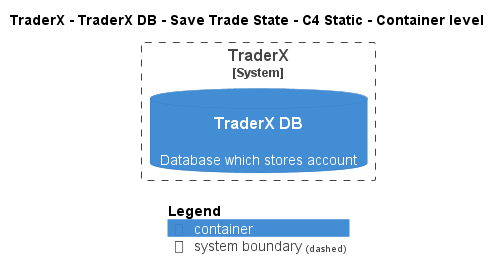

The diagram above was rendered by PlantUML. Its source (embedded in the PNG):
@startuml
!pragma layout smetana
!include ..\..\..\..\..\..\..\.c4s\C4_Container.puml

AddElementTag("c4interflow:lifecycle:new", $bgColor=green, $fontColor=#ffffff, $borderColor=green, $shadowing="False")
AddElementTag("c4interflow:lifecycle:changed", $bgColor=orange, $fontColor=#ffffff, $borderColor=orange, $shadowing="False")
AddElementTag("c4interflow:lifecycle:removed", $bgColor=red, $fontColor=#ffffff, $borderColor=red, $shadowing="False")

AddRelTag("c4interflow:lifecycle:new", $textColor=green, $lineColor=green)
AddRelTag("c4interflow:lifecycle:changed", $textColor=orange, $lineColor=orange)
AddRelTag("c4interflow:lifecycle:removed", $textColor=red, $lineColor=red)

SHOW_PERSON_PORTRAIT()
LAYOUT_TOP_DOWN()

skinparam linetype polyline

title TraderX - TraderX DB - Save Trade State - C4 Static - Container level


System_Boundary(TraderX.SoftwareSystems.TraderX, "TraderX") {
    ContainerDb(TraderX.SoftwareSystems.TraderX.Containers.TraderXDB, "TraderX DB", "", "Database which stores account")
}



SHOW_LEGEND()
@enduml